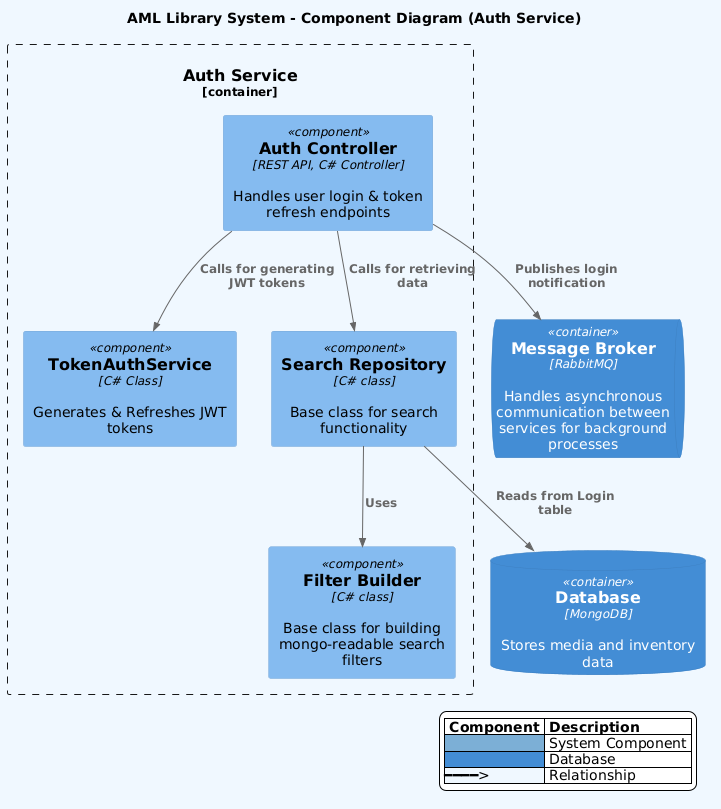

The diagram above was rendered by PlantUML. Its source (embedded in the PNG):
@startuml
!include https://raw.githubusercontent.com/plantuml-stdlib/C4-PlantUML/master/C4_Component.puml

title AML Library System - Component Diagram (Auth Service)

skinparam backgroundColor #F0F8FF
skinparam legendBackgroundColor white
skinparam legendBorderColor black
skinparam legendFontColor black
skinparam legendFontSize 14

legend bottom right
|= Component |= Description |
|<#7CAFD6>    | System Component |
|<#438DD5>    | Database |
|<#F0F8FF>━━━━>  | Relationship |
endlegend

    
    Container_Boundary(mediaService, "Auth Service") {
        Component(authController, "Auth Controller", "REST API, C# Controller", "Handles user login & token refresh endpoints")
        Component(tokenAuthService, "TokenAuthService", "C# Class", "Generates & Refreshes JWT tokens")
        Component(searchRepository, "Search Repository", "C# class", "Base class for search functionality")
        Component(filterBuilder, "Filter Builder", "C# class", "Base class for building mongo-readable search filters")
    }
    
    ContainerDb(database, "Database", "MongoDB", "Stores media and inventory data")
    ContainerQueue(messageBroker, "Message Broker", "RabbitMQ", "Handles asynchronous communication between services for background processes")


' Relationships

Rel(authController, searchRepository, "Calls for retrieving data")
Rel(authController, messageBroker, "Publishes login notification")

Rel(authController, tokenAuthService, "Calls for generating JWT tokens")
Rel(searchRepository, database, "Reads from Login table")

Rel(searchRepository, filterBuilder, "Uses")
@enduml